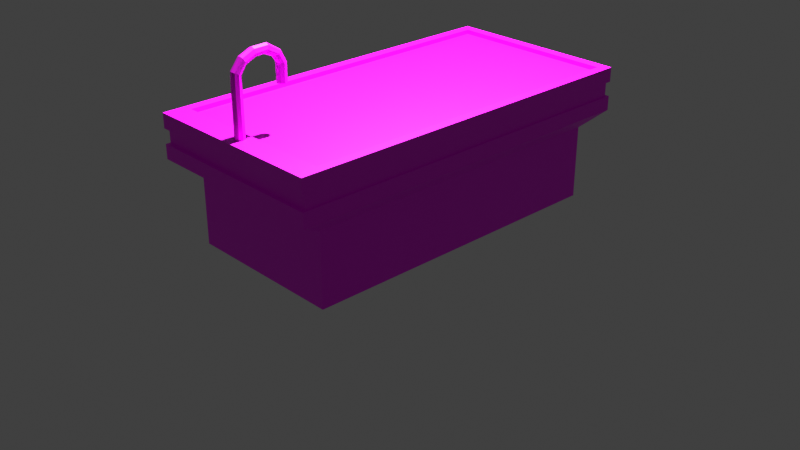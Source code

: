 # Source: morgue_table.blend  (saved by Blender 2.93.20; exported with 4.5.12 LTS)
import bpy
from mathutils import Matrix  # noqa: F401  (used for matrix-valued properties, if any)

bpy.ops.wm.read_factory_settings(use_empty=True)
scene = bpy.context.scene
scene.name = 'Scene'

# ---- collections
col_collection = bpy.data.collections.new('Collection'); scene.collection.children.link(col_collection)

# ---- images (referenced by path relative to the original .blend; pixels are not part of the script)
import os
ASSET_DIR = os.environ.get("B2B_ASSET_DIR", "")  # directory of the original .blend (textures are referenced by path, not embedded)
HERE = os.path.dirname(os.path.abspath(__file__))  # packed textures are extracted next to this script under _unpacked/

def load_image(name, relpath, width, height, colorspace="sRGB"):
    """Load a texture the original file referenced (path relative to the .blend, or extracted next to this script)."""
    p = next((c for c in (os.path.join(HERE, relpath), os.path.join(ASSET_DIR, relpath)) if relpath and os.path.exists(c)), "")
    if p:
        img = bpy.data.images.load(p, check_existing=True)
        img.name = name
    else:  # same state as the original file: an image datablock whose file is absent (Cycles renders it pink)
        img = bpy.data.images.new(name, width, height)
        img.source = "FILE"
        img.filepath = "//" + (relpath or name)
    img.colorspace_settings.name = colorspace
    return img
img_morgue_table_albedo_png = load_image('morgue_table_albedo.png', 'morgue_table_albedo.png', 1024, 1024, 'sRGB')

# ---- materials (node trees are filled in below, after node groups)
mat_material = bpy.data.materials.new('Material')
mat_material.use_transparent_shadow = False

# ---- material node trees
mat_material.use_nodes = True; mat_material.node_tree.nodes.clear()
_N = mat_material.node_tree.nodes; _L = mat_material.node_tree.links
n0 = _N.new('ShaderNodeBsdfPrincipled'); n0.name = 'Principled BSDF'; n0.location = (10, 300)
n0.distribution = 'GGX'
n0.subsurface_method = 'BURLEY'
n0.inputs[3].default_value = 1.45
n0.inputs[27].default_value = (0.0, 0.0, 0.0, 1.0)
n0.inputs[28].default_value = 1.0
n1 = _N.new('ShaderNodeOutputMaterial'); n1.name = 'Material Output'; n1.location = (300, 300)
n2 = _N.new('ShaderNodeTexImage'); n2.name = 'Image Texture'; n2.location = (-280, 280)
n2.image = img_morgue_table_albedo_png
_L.new(n0.outputs[0], n1.inputs[0])
_L.new(n2.outputs[0], n0.inputs[0])
n1.is_active_output = True

# ---- world
world_world = bpy.data.worlds.new('World'); scene.world = world_world
world_world.use_nodes = True; world_world.node_tree.nodes.clear()
_N = world_world.node_tree.nodes; _L = world_world.node_tree.links
n0 = _N.new('ShaderNodeOutputWorld'); n0.name = 'World Output'; n0.location = (300, 300)
n1 = _N.new('ShaderNodeBackground'); n1.name = 'Background'; n1.location = (10, 300)
n1.inputs[0].default_value = (0.05088, 0.05088, 0.05088, 1.0)
_L.new(n1.outputs[0], n0.inputs[0])
n0.is_active_output = True
world_world.color = (0.05088, 0.05088, 0.05088)
world_world.use_sun_shadow = False
world_world.sun_shadow_jitter_overblur = 0.0

# ---- cameras
cam_camera = bpy.data.cameras.new('Camera')
cam_camera.clip_end = 100.0
cam_camera.ortho_scale = 7.314

# ---- lights
light_light = bpy.data.lights.new('Light', 'POINT')
light_light.transmission_factor = 0.0
light_light.energy = 5000.0
light_light.shadow_soft_size = 0.1
light_light.shadow_maximum_resolution = 0.006
light_light.use_absolute_resolution = True

# ---- meshes
me_cube = bpy.data.meshes.new('Cube')
me_cube.from_pydata([(1.0, 2.0, 1.386), (0.8594, 1.719, 0.004181), (1.0, -2.0, 1.386), (0.8594, -1.719, 0.004181), (-1.0, 2.0, 1.386), (-0.8594, 1.719, 0.004181), (-1.0, -2.0, 1.386), (-0.8594, -1.719, 0.004181), (0.8594, 1.719, 0.7737), (-0.8594, -1.719, 0.7737), (0.8594, -1.719, 0.7737), (-0.8594, 1.719, 0.7737), (1.0, 2.0, 0.9284), (-1.0, -2.0, 0.9284), (1.0, -2.0, 0.9284), (-1.0, 2.0, 0.9284), (0.9, -1.761, 1.386), (-0.9, -1.761, 1.386), (0.9, 1.9, 1.386), (-0.9, 1.9, 1.386), (0.9, -1.761, 1.339), (-0.9, -1.761, 1.339), (0.9, 1.9, 1.339), (-0.9, 1.9, 1.339), (1.0, -2.0, 1.233), (1.0, -2.0, 1.081), (-1.0, -2.0, 1.233), (-1.0, -2.0, 1.081), (1.0, 2.0, 1.233), (1.0, 2.0, 1.081), (-1.0, 2.0, 1.233), (-1.0, 2.0, 1.081), (0.9806, -1.961, 1.232), (0.9806, -1.961, 1.082), (-0.9806, -1.961, 1.232), (-0.9806, -1.961, 1.082), (0.9806, 1.961, 1.232), (0.9806, 1.961, 1.082), (-0.9806, 1.961, 1.232), (-0.9806, 1.961, 1.082), (0.8594, 1.719, 0.3889), (0.8594, -1.719, 0.3889), (-0.8594, 1.719, 0.3889), (-0.8594, -1.719, 0.3889), (0.0, -1.817, 1.432), (0.0, -1.817, 1.327), (0.0, -1.817, 1.222), (2.278e-08, -1.441, 1.782), (0.03536, -1.832, 1.222), (0.03536, -1.426, 1.782), (0.05, -1.867, 1.222), (0.05, -1.391, 1.782), (0.03536, -1.903, 1.222), (0.03536, -1.355, 1.782), (-4.371e-09, -1.917, 1.222), (1.906e-08, -1.341, 1.782), (-0.03536, -1.903, 1.222), (-0.03536, -1.355, 1.782), (-0.05, -1.867, 1.222), (-0.05, -1.391, 1.782), (-0.03536, -1.832, 1.222), (-0.03536, -1.426, 1.782), (0.0, -1.817, 1.538), (2.278e-08, -1.817, 1.762), (2.708e-08, -1.817, 1.811), (2.987e-08, -1.817, 1.879), (3.245e-08, -1.82, 1.95), (3.417e-08, -1.773, 2.021), (3.417e-08, -1.679, 2.068), (3.417e-08, -1.576, 2.079), (3.417e-08, -1.487, 2.039), (3.245e-08, -1.441, 1.97), (2.987e-08, -1.441, 1.898), (2.708e-08, -1.441, 1.83), (0.03536, -1.426, 1.83), (0.03536, -1.427, 1.898), (0.03536, -1.427, 1.97), (0.03536, -1.473, 2.046), (0.03536, -1.57, 2.092), (0.03536, -1.68, 2.082), (0.03536, -1.78, 2.035), (0.03536, -1.833, 1.956), (0.03536, -1.832, 1.879), (0.03536, -1.832, 1.811), (0.03536, -1.832, 1.762), (0.03536, -1.832, 1.538), (0.03536, -1.832, 1.432), (0.03536, -1.832, 1.327), (0.05, -1.391, 1.83), (0.05, -1.391, 1.899), (0.05, -1.391, 1.97), (0.05, -1.442, 2.062), (0.05, -1.556, 2.125), (0.05, -1.683, 2.118), (0.05, -1.795, 2.066), (0.05, -1.865, 1.971), (0.05, -1.867, 1.879), (0.05, -1.867, 1.811), (0.05, -1.867, 1.762), (0.05, -1.867, 1.538), (0.05, -1.867, 1.432), (0.05, -1.867, 1.327), (0.03536, -1.356, 1.83), (0.03536, -1.356, 1.899), (0.03536, -1.356, 1.97), (0.03536, -1.41, 2.078), (0.03536, -1.541, 2.157), (0.03536, -1.686, 2.153), (0.03536, -1.811, 2.098), (0.03536, -1.897, 1.987), (0.03536, -1.903, 1.879), (0.03536, -1.903, 1.811), (0.03536, -1.903, 1.762), (0.03536, -1.903, 1.538), (0.03536, -1.903, 1.432), (0.03536, -1.903, 1.327), (2.335e-08, -1.341, 1.83), (2.615e-08, -1.341, 1.899), (2.873e-08, -1.341, 1.97), (3.045e-08, -1.397, 2.084), (2.952e-08, -1.535, 2.171), (2.952e-08, -1.687, 2.167), (2.952e-08, -1.817, 2.111), (2.803e-08, -1.911, 1.993), (2.55e-08, -1.917, 1.879), (2.271e-08, -1.917, 1.811), (1.841e-08, -1.917, 1.762), (-4.371e-09, -1.917, 1.538), (-4.371e-09, -1.917, 1.432), (-4.371e-09, -1.917, 1.327), (-0.03536, -1.356, 1.83), (-0.03536, -1.356, 1.899), (-0.03536, -1.356, 1.97), (-0.03536, -1.41, 2.078), (-0.03536, -1.541, 2.157), (-0.03536, -1.686, 2.153), (-0.03536, -1.811, 2.098), (-0.03536, -1.897, 1.987), (-0.03536, -1.903, 1.879), (-0.03536, -1.903, 1.811), (-0.03536, -1.903, 1.762), (-0.03536, -1.903, 1.538), (-0.03536, -1.903, 1.432), (-0.03536, -1.903, 1.327), (-0.05, -1.391, 1.83), (-0.05, -1.391, 1.899), (-0.05, -1.391, 1.97), (-0.05, -1.442, 2.062), (-0.05, -1.556, 2.125), (-0.05, -1.683, 2.118), (-0.05, -1.795, 2.066), (-0.05, -1.865, 1.971), (-0.05, -1.867, 1.879), (-0.05, -1.867, 1.811), (-0.05, -1.867, 1.762), (-0.05, -1.867, 1.538), (-0.05, -1.867, 1.432), (-0.05, -1.867, 1.327), (-0.03536, -1.426, 1.83), (-0.03536, -1.427, 1.898), (-0.03536, -1.427, 1.97), (-0.03536, -1.473, 2.046), (-0.03536, -1.57, 2.092), (-0.03536, -1.68, 2.082), (-0.03536, -1.78, 2.035), (-0.03536, -1.833, 1.956), (-0.03536, -1.832, 1.879), (-0.03536, -1.832, 1.811), (-0.03536, -1.832, 1.762), (-0.03536, -1.832, 1.538), (-0.03536, -1.832, 1.432), (-0.03536, -1.832, 1.327)], [], [(2, 0, 18, 16), (31, 15, 13, 27), (5, 1, 3, 7), (24, 2, 6, 26), (24, 28, 0, 2), (42, 11, 8, 40), (40, 8, 10, 41), (43, 9, 11, 42), (41, 10, 9, 43), (9, 10, 14, 13), (10, 8, 12, 14), (11, 9, 13, 15), (8, 11, 15, 12), (29, 12, 15, 31), (16, 18, 22, 20), (0, 4, 19, 18), (6, 2, 16, 17), (4, 6, 17, 19), (22, 23, 21, 20), (19, 17, 21, 23), (17, 16, 20, 21), (18, 19, 23, 22), (0, 28, 30, 4), (27, 25, 33, 35), (14, 12, 29, 25), (26, 30, 38, 34), (14, 25, 27, 13), (29, 31, 39, 37), (4, 30, 26, 6), (28, 24, 32, 36), (36, 37, 39, 38), (33, 37, 36, 32), (33, 32, 34, 35), (38, 39, 35, 34), (25, 29, 37, 33), (30, 28, 36, 38), (31, 27, 35, 39), (24, 26, 34, 32), (3, 41, 43, 7), (7, 43, 42, 5), (1, 40, 41, 3), (5, 42, 40, 1), (163, 162, 69, 68), (73, 47, 49, 74), (162, 161, 70, 69), (74, 49, 51, 88), (165, 164, 67, 66), (88, 51, 53, 102), (166, 165, 66, 65), (154, 168, 169, 155), (102, 53, 55, 116), (167, 166, 65, 64), (170, 169, 62, 44), (116, 55, 57, 130), (168, 167, 64, 63), (171, 170, 44, 45), (130, 57, 59, 144), (49, 47, 61, 59, 57, 55, 53, 51), (60, 171, 45, 46), (144, 59, 61, 158), (164, 163, 68, 67), (158, 61, 47, 73), (46, 48, 50, 52, 54, 56, 58, 60), (161, 160, 71, 70), (160, 159, 72, 71), (159, 158, 73, 72), (58, 157, 171, 60), (157, 156, 170, 171), (156, 155, 169, 170), (140, 154, 155, 141), (154, 153, 167, 168), (153, 152, 166, 167), (152, 151, 165, 166), (151, 150, 164, 165), (150, 149, 163, 164), (149, 148, 162, 163), (148, 147, 161, 162), (147, 146, 160, 161), (146, 145, 159, 160), (145, 144, 158, 159), (56, 143, 157, 58), (143, 142, 156, 157), (142, 141, 155, 156), (126, 140, 141, 127), (140, 139, 153, 154), (139, 138, 152, 153), (138, 137, 151, 152), (137, 136, 150, 151), (136, 135, 149, 150), (135, 134, 148, 149), (134, 133, 147, 148), (133, 132, 146, 147), (132, 131, 145, 146), (131, 130, 144, 145), (54, 129, 143, 56), (129, 128, 142, 143), (128, 127, 141, 142), (112, 126, 127, 113), (126, 125, 139, 140), (125, 124, 138, 139), (124, 123, 137, 138), (123, 122, 136, 137), (122, 121, 135, 136), (121, 120, 134, 135), (120, 119, 133, 134), (119, 118, 132, 133), (118, 117, 131, 132), (117, 116, 130, 131), (52, 115, 129, 54), (115, 114, 128, 129), (114, 113, 127, 128), (98, 112, 113, 99), (112, 111, 125, 126), (111, 110, 124, 125), (110, 109, 123, 124), (109, 108, 122, 123), (108, 107, 121, 122), (107, 106, 120, 121), (106, 105, 119, 120), (105, 104, 118, 119), (104, 103, 117, 118), (103, 102, 116, 117), (50, 101, 115, 52), (101, 100, 114, 115), (100, 99, 113, 114), (84, 98, 99, 85), (98, 97, 111, 112), (97, 96, 110, 111), (96, 95, 109, 110), (95, 94, 108, 109), (94, 93, 107, 108), (93, 92, 106, 107), (92, 91, 105, 106), (91, 90, 104, 105), (90, 89, 103, 104), (89, 88, 102, 103), (48, 87, 101, 50), (87, 86, 100, 101), (86, 85, 99, 100), (62, 63, 84, 85), (84, 83, 97, 98), (83, 82, 96, 97), (82, 81, 95, 96), (81, 80, 94, 95), (80, 79, 93, 94), (79, 78, 92, 93), (78, 77, 91, 92), (77, 76, 90, 91), (76, 75, 89, 90), (75, 74, 88, 89), (46, 45, 87, 48), (45, 44, 86, 87), (44, 62, 85, 86), (168, 63, 62, 169), (63, 64, 83, 84), (64, 65, 82, 83), (65, 66, 81, 82), (66, 67, 80, 81), (67, 68, 79, 80), (68, 69, 78, 79), (69, 70, 77, 78), (70, 71, 76, 77), (71, 72, 75, 76), (72, 73, 74, 75)])
_uv = me_cube.uv_layers.new(name='UVMap')
_uv.uv.foreach_set('vector', [0.02897, 0.5672, 0.03848, 0.03445, 0.05053, 0.04803, 0.04272, 0.5355, 0.9594, 0.5583, 0.9381, 0.5583, 0.9383, 0.0, 0.9596, 9.429e-06, 0.4908, 0.5977, 0.4908, 0.8431, 0.0, 0.8431, 5.051e-08, 0.5977, 0.02934, 0.5915, 0.02897, 0.5672, 0.3477, 0.5623, 0.3481, 0.5866, 0.008676, 0.5669, 0.01819, 0.03409, 0.03848, 0.03445, 0.02897, 0.5672, 0.689, 0.5784, 0.7439, 0.5784, 0.7439, 0.8238, 0.689, 0.8238, 0.6879, 0.0392, 0.7416, 0.03923, 0.7414, 0.5191, 0.6877, 0.5191, 0.8554, 0.0392, 0.9091, 0.03923, 0.9089, 0.5191, 0.8552, 0.5191, 0.9451, 0.8238, 0.8901, 0.8238, 0.8901, 0.5784, 0.9451, 0.5784, 0.8901, 0.5784, 0.8901, 0.8238, 0.8443, 0.8439, 0.8443, 0.5583, 0.7414, 0.5191, 0.7416, 0.03923, 0.7708, 0.0, 0.7706, 0.5583, 0.9089, 0.5191, 0.9091, 0.03923, 0.9383, 0.0, 0.9381, 0.5583, 0.7439, 0.8238, 0.7439, 0.5784, 0.7897, 0.5583, 0.7897, 0.8439, 0.8115, 0.8439, 0.7897, 0.8439, 0.7897, 0.5583, 0.8115, 0.5583, 0.04272, 0.5355, 0.05053, 0.04803, 0.06044, 0.05468, 0.05026, 0.526, 0.03848, 0.03445, 0.3477, 0.02953, 0.3365, 0.04145, 0.05053, 0.04803, 0.3477, 0.5623, 0.02897, 0.5672, 0.04272, 0.5355, 0.3338, 0.5265, 0.3477, 0.02953, 0.3477, 0.5623, 0.3338, 0.5265, 0.3365, 0.04145, 0.634, 0.5227, 0.377, 0.5227, 0.377, 0.0, 0.634, 1.684e-08, 0.3365, 0.04145, 0.3338, 0.5265, 0.3238, 0.5199, 0.3291, 0.05067, 0.3338, 0.5265, 0.04272, 0.5355, 0.05026, 0.526, 0.3238, 0.5199, 0.05053, 0.04803, 0.3365, 0.04145, 0.3291, 0.05067, 0.06044, 0.05468, 0.03848, 0.03445, 0.03811, 0.01089, 0.3474, 0.005967, 0.3477, 0.02953, 0.8226, 0.5583, 0.8226, 0.8439, 0.817, 0.8411, 0.817, 0.5611, 0.7706, 0.5583, 0.7708, 0.0, 0.7921, 9.463e-06, 0.7919, 0.5583, 0.368, 0.5623, 0.368, 0.02953, 0.377, 0.04692, 0.377, 0.5444, 0.8443, 0.8439, 0.8226, 0.8439, 0.8226, 0.5583, 0.8443, 0.5583, 0.8115, 0.8439, 0.8115, 0.5583, 0.817, 0.5611, 0.817, 0.8411, 0.3477, 0.02953, 0.368, 0.02953, 0.368, 0.5623, 0.3477, 0.5623, 0.01819, 0.03409, 0.008676, 0.5669, 0.0, 0.5493, 0.008883, 0.05186, 0.5952, 0.8557, 0.5739, 0.8557, 0.5739, 0.5757, 0.5952, 0.5757, 0.56, 0.8857, 5.051e-08, 0.8857, 0.0, 0.8644, 0.56, 0.8644, 0.6166, 0.8027, 0.5952, 0.8027, 0.5952, 0.5227, 0.6166, 0.5227, 0.0, 0.8644, 0.0, 0.8431, 0.56, 0.8431, 0.56, 0.8644, 0.7919, 0.5583, 0.7921, 9.463e-06, 0.8015, 0.005225, 0.8015, 0.5391, 0.3474, 0.005967, 0.03811, 0.01089, 0.04102, 0.004825, 0.3443, 0.0, 0.9594, 0.5583, 0.9596, 9.429e-06, 0.969, 0.005225, 0.969, 0.5391, 0.02934, 0.5915, 0.3481, 0.5866, 0.3451, 0.5929, 0.03254, 0.5977, 1.0, 0.8238, 0.9451, 0.8238, 0.9451, 0.5784, 1.0, 0.5784, 0.8017, 0.03918, 0.8554, 0.0392, 0.8552, 0.5191, 0.8015, 0.519, 0.6342, 0.03918, 0.6879, 0.0392, 0.6877, 0.5191, 0.634, 0.519, 0.634, 0.5784, 0.689, 0.5784, 0.689, 0.8238, 0.634, 0.8238, 0.8166, 0.9694, 0.8514, 0.9681, 0.8506, 0.9805, 0.8158, 0.9815, 0.9617, 0.883, 0.9797, 0.8806, 0.9815, 0.8949, 0.9637, 0.8969, 0.8514, 0.9681, 0.8859, 0.9677, 0.8839, 0.9802, 0.8506, 0.9805, 0.9637, 0.8969, 0.9815, 0.8949, 0.983, 0.9091, 0.9653, 0.9106, 0.7522, 0.9686, 0.7821, 0.9684, 0.781, 0.9804, 0.7528, 0.9811, 0.9653, 0.9106, 0.983, 0.9091, 0.9839, 0.9234, 0.9664, 0.9242, 0.728, 0.9733, 0.7522, 0.9686, 0.7528, 0.9811, 0.7297, 0.9856, 0.6902, 0.964, 0.6906, 0.9764, 0.6179, 0.9772, 0.6178, 0.9647, 0.9664, 0.9242, 0.9839, 0.9234, 0.9843, 0.9376, 0.9668, 0.9377, 0.7063, 0.9755, 0.728, 0.9733, 0.7297, 0.9856, 0.7072, 0.988, 0.5836, 0.9773, 0.6179, 0.9772, 0.618, 0.9896, 0.5837, 0.9897, 0.9668, 0.9377, 0.9843, 0.9376, 0.9842, 0.9518, 0.9666, 0.9512, 0.6906, 0.9764, 0.7063, 0.9755, 0.7072, 0.988, 0.6911, 0.9889, 0.5494, 0.9773, 0.5836, 0.9773, 0.5837, 0.9897, 0.5494, 0.9898, 0.9666, 0.9512, 0.9842, 0.9518, 0.9834, 0.9661, 0.9658, 0.9648, 0.9559, 0.8606, 0.9642, 0.8523, 0.976, 0.8523, 0.9843, 0.8606, 0.9843, 0.8723, 0.976, 0.8806, 0.9642, 0.8806, 0.9559, 0.8723, 0.5151, 0.9774, 0.5494, 0.9773, 0.5494, 0.9898, 0.5151, 0.9898, 0.9658, 0.9648, 0.9834, 0.9661, 0.9822, 0.9804, 0.9643, 0.9786, 0.7821, 0.9684, 0.8166, 0.9694, 0.8158, 0.9815, 0.781, 0.9804, 0.9643, 0.9786, 0.9822, 0.9804, 0.9806, 0.9946, 0.9626, 0.9926, 0.9275, 0.8606, 0.9359, 0.8523, 0.9476, 0.8523, 0.9559, 0.8606, 0.9559, 0.8723, 0.9476, 0.8806, 0.9359, 0.8806, 0.9275, 0.8723, 0.8859, 0.9677, 0.9159, 0.9698, 0.9126, 0.9826, 0.8839, 0.9802, 0.9159, 0.9698, 0.9401, 0.9755, 0.9376, 0.9888, 0.9126, 0.9826, 0.9401, 0.9755, 0.9643, 0.9786, 0.9626, 0.9926, 0.9376, 0.9888, 0.5151, 0.9649, 0.5493, 0.9649, 0.5494, 0.9773, 0.5151, 0.9774, 0.5493, 0.9649, 0.5836, 0.9648, 0.5836, 0.9773, 0.5494, 0.9773, 0.5836, 0.9648, 0.6178, 0.9647, 0.6179, 0.9772, 0.5836, 0.9773, 0.6898, 0.9518, 0.6902, 0.964, 0.6178, 0.9647, 0.6178, 0.9523, 0.6902, 0.964, 0.7055, 0.9634, 0.7063, 0.9755, 0.6906, 0.9764, 0.7055, 0.9634, 0.7264, 0.9618, 0.728, 0.9733, 0.7063, 0.9755, 0.7264, 0.9618, 0.7525, 0.9578, 0.7522, 0.9686, 0.728, 0.9733, 0.7525, 0.9578, 0.7846, 0.9579, 0.7821, 0.9684, 0.7522, 0.9686, 0.7846, 0.9579, 0.8182, 0.9586, 0.8166, 0.9694, 0.7821, 0.9684, 0.8182, 0.9586, 0.8534, 0.9575, 0.8514, 0.9681, 0.8166, 0.9694, 0.8534, 0.9575, 0.8897, 0.9573, 0.8859, 0.9677, 0.8514, 0.9681, 0.8897, 0.9573, 0.9201, 0.9585, 0.9159, 0.9698, 0.8859, 0.9677, 0.9201, 0.9585, 0.9422, 0.9626, 0.9401, 0.9755, 0.9159, 0.9698, 0.9422, 0.9626, 0.9658, 0.9648, 0.9643, 0.9786, 0.9401, 0.9755, 0.5151, 0.9524, 0.5493, 0.9524, 0.5493, 0.9649, 0.5151, 0.9649, 0.5493, 0.9524, 0.5836, 0.9524, 0.5836, 0.9648, 0.5493, 0.9649, 0.5836, 0.9524, 0.6178, 0.9523, 0.6178, 0.9647, 0.5836, 0.9648, 0.6897, 0.9397, 0.6898, 0.9518, 0.6178, 0.9523, 0.6177, 0.9399, 0.6898, 0.9518, 0.7049, 0.9515, 0.7055, 0.9634, 0.6902, 0.964, 0.7049, 0.9515, 0.7252, 0.9507, 0.7264, 0.9618, 0.7055, 0.9634, 0.7252, 0.9507, 0.7529, 0.9483, 0.7525, 0.9578, 0.7264, 0.9618, 0.7529, 0.9483, 0.7866, 0.9484, 0.7846, 0.9579, 0.7525, 0.9578, 0.7866, 0.9484, 0.8195, 0.9486, 0.8182, 0.9586, 0.7846, 0.9579, 0.8195, 0.9486, 0.8549, 0.9479, 0.8534, 0.9575, 0.8182, 0.9586, 0.8549, 0.9479, 0.8926, 0.9478, 0.8897, 0.9573, 0.8534, 0.9575, 0.8926, 0.9478, 0.9232, 0.9481, 0.9201, 0.9585, 0.8897, 0.9573, 0.9232, 0.9481, 0.9437, 0.9501, 0.9422, 0.9626, 0.9201, 0.9585, 0.9437, 0.9501, 0.9666, 0.9512, 0.9658, 0.9648, 0.9422, 0.9626, 0.5151, 0.94, 0.5493, 0.94, 0.5493, 0.9524, 0.5151, 0.9524, 0.5493, 0.94, 0.5836, 0.9399, 0.5836, 0.9524, 0.5493, 0.9524, 0.5836, 0.9399, 0.6177, 0.9399, 0.6178, 0.9523, 0.5836, 0.9524, 0.6898, 0.9276, 0.6897, 0.9397, 0.6177, 0.9399, 0.6177, 0.9275, 0.6897, 0.9397, 0.7047, 0.9397, 0.7049, 0.9515, 0.6898, 0.9518, 0.7047, 0.9397, 0.7247, 0.9397, 0.7252, 0.9507, 0.7049, 0.9515, 0.7247, 0.9397, 0.7532, 0.9394, 0.7529, 0.9483, 0.7252, 0.9507, 0.7532, 0.9394, 0.7873, 0.9392, 0.7866, 0.9484, 0.7529, 0.9483, 0.7873, 0.9392, 0.82, 0.9389, 0.8195, 0.9486, 0.7866, 0.9484, 0.82, 0.9389, 0.8554, 0.9386, 0.8549, 0.9479, 0.8195, 0.9486, 0.8554, 0.9386, 0.8935, 0.9383, 0.8926, 0.9478, 0.8549, 0.9479, 0.8935, 0.9383, 0.9244, 0.9381, 0.9232, 0.9481, 0.8926, 0.9478, 0.9244, 0.9381, 0.9441, 0.9379, 0.9437, 0.9501, 0.9232, 0.9481, 0.9441, 0.9379, 0.9668, 0.9377, 0.9666, 0.9512, 0.9437, 0.9501, 0.5151, 0.9275, 0.5493, 0.9275, 0.5493, 0.94, 0.5151, 0.94, 0.5493, 0.9275, 0.5836, 0.9275, 0.5836, 0.9399, 0.5493, 0.94, 0.5836, 0.9275, 0.6177, 0.9275, 0.6177, 0.9399, 0.5836, 0.9399, 0.6901, 0.9155, 0.6898, 0.9276, 0.6177, 0.9275, 0.6178, 0.9151, 0.6898, 0.9276, 0.7049, 0.9279, 0.7047, 0.9397, 0.6897, 0.9397, 0.7049, 0.9279, 0.7251, 0.9286, 0.7247, 0.9397, 0.7047, 0.9397, 0.7251, 0.9286, 0.7528, 0.9305, 0.7532, 0.9394, 0.7247, 0.9397, 0.7528, 0.9305, 0.7864, 0.9299, 0.7873, 0.9392, 0.7532, 0.9394, 0.7864, 0.9299, 0.8193, 0.9293, 0.82, 0.9389, 0.7873, 0.9392, 0.8193, 0.9293, 0.8547, 0.9294, 0.8554, 0.9386, 0.82, 0.9389, 0.8547, 0.9294, 0.8924, 0.9289, 0.8935, 0.9383, 0.8554, 0.9386, 0.8924, 0.9289, 0.923, 0.928, 0.9244, 0.9381, 0.8935, 0.9383, 0.923, 0.928, 0.9435, 0.9257, 0.9441, 0.9379, 0.9244, 0.9381, 0.9435, 0.9257, 0.9664, 0.9242, 0.9668, 0.9377, 0.9441, 0.9379, 0.5151, 0.915, 0.5493, 0.915, 0.5493, 0.9275, 0.5151, 0.9275, 0.5493, 0.915, 0.5836, 0.9151, 0.5836, 0.9275, 0.5493, 0.9275, 0.5836, 0.9151, 0.6178, 0.9151, 0.6177, 0.9275, 0.5836, 0.9275, 0.6905, 0.9033, 0.6901, 0.9155, 0.6178, 0.9151, 0.6178, 0.9027, 0.6901, 0.9155, 0.7053, 0.9161, 0.7049, 0.9279, 0.6898, 0.9276, 0.7053, 0.9161, 0.7261, 0.9174, 0.7251, 0.9286, 0.7049, 0.9279, 0.7261, 0.9174, 0.7522, 0.9211, 0.7528, 0.9305, 0.7251, 0.9286, 0.7522, 0.9211, 0.7843, 0.9205, 0.7864, 0.9299, 0.7528, 0.9305, 0.7843, 0.9205, 0.8179, 0.9193, 0.8193, 0.9293, 0.7864, 0.9299, 0.8179, 0.9193, 0.8531, 0.9198, 0.8547, 0.9294, 0.8193, 0.9293, 0.8531, 0.9198, 0.8894, 0.9194, 0.8924, 0.9289, 0.8547, 0.9294, 0.8894, 0.9194, 0.9198, 0.9178, 0.923, 0.928, 0.8924, 0.9289, 0.9198, 0.9178, 0.9419, 0.9133, 0.9435, 0.9257, 0.923, 0.928, 0.9419, 0.9133, 0.9653, 0.9106, 0.9664, 0.9242, 0.9435, 0.9257, 0.5151, 0.9026, 0.5493, 0.9026, 0.5493, 0.915, 0.5151, 0.915, 0.5493, 0.9026, 0.5836, 0.9026, 0.5836, 0.9151, 0.5493, 0.915, 0.5836, 0.9026, 0.6178, 0.9027, 0.6178, 0.9151, 0.5836, 0.9151, 0.6179, 0.8902, 0.6909, 0.8909, 0.6905, 0.9033, 0.6178, 0.9027, 0.6905, 0.9033, 0.706, 0.904, 0.7053, 0.9161, 0.6901, 0.9155, 0.706, 0.904, 0.7275, 0.9059, 0.7261, 0.9174, 0.7053, 0.9161, 0.7275, 0.9059, 0.7518, 0.9102, 0.7522, 0.9211, 0.7261, 0.9174, 0.7518, 0.9102, 0.7817, 0.91, 0.7843, 0.9205, 0.7522, 0.9211, 0.7817, 0.91, 0.8161, 0.9085, 0.8179, 0.9193, 0.7843, 0.9205, 0.8161, 0.9085, 0.851, 0.9092, 0.8531, 0.9198, 0.8179, 0.9193, 0.851, 0.9092, 0.8855, 0.9091, 0.8894, 0.9194, 0.8531, 0.9198, 0.8855, 0.9091, 0.9154, 0.9065, 0.9198, 0.9178, 0.8894, 0.9194, 0.9154, 0.9065, 0.9395, 0.9004, 0.9419, 0.9133, 0.9198, 0.9178, 0.9395, 0.9004, 0.9637, 0.8969, 0.9653, 0.9106, 0.9419, 0.9133, 0.5151, 0.8901, 0.5493, 0.8901, 0.5493, 0.9026, 0.5151, 0.9026, 0.5493, 0.8901, 0.5836, 0.8902, 0.5836, 0.9026, 0.5493, 0.9026, 0.5836, 0.8902, 0.6179, 0.8902, 0.6178, 0.9027, 0.5836, 0.9026, 0.6906, 0.9764, 0.6911, 0.9889, 0.618, 0.9896, 0.6179, 0.9772, 0.6909, 0.8909, 0.7068, 0.8917, 0.706, 0.904, 0.6905, 0.9033, 0.7068, 0.8917, 0.729, 0.8937, 0.7275, 0.9059, 0.706, 0.904, 0.729, 0.8937, 0.7522, 0.8978, 0.7518, 0.9102, 0.7275, 0.9059, 0.7522, 0.8978, 0.7803, 0.898, 0.7817, 0.91, 0.7518, 0.9102, 0.7803, 0.898, 0.8152, 0.8964, 0.8161, 0.9085, 0.7817, 0.91, 0.8152, 0.8964, 0.85, 0.8969, 0.851, 0.9092, 0.8161, 0.9085, 0.85, 0.8969, 0.8832, 0.8967, 0.8855, 0.9091, 0.851, 0.9092, 0.8832, 0.8967, 0.9119, 0.8937, 0.9154, 0.9065, 0.8855, 0.9091, 0.9119, 0.8937, 0.9368, 0.8872, 0.9395, 0.9004, 0.9154, 0.9065, 0.9368, 0.8872, 0.9617, 0.883, 0.9637, 0.8969, 0.9395, 0.9004])
me_cube.materials.append(mat_material)
me_cube.use_remesh_preserve_volume = False
me_cube.use_remesh_preserve_attributes = False
me_cube.use_mirror_vertex_groups = False
me_cube.update()

# ---- objects
ob_cube = bpy.data.objects.new('Cube', me_cube)
ob_light = bpy.data.objects.new('Light', light_light)
ob_camera = bpy.data.objects.new('Camera', cam_camera)

# ---- transforms, parenting, visibility, modifiers, constraints
ob_cube.location = (0.0, 0.0, 0.0)
ob_cube.lock_rotations_4d = False
ob_cube.empty_display_type = 'ARROWS'
ob_cube.lineart.crease_threshold = 0.0
ob_light.location = (0.2164, 1.005, 6.976)
ob_light.rotation_euler = (0.6503, 0.05522, 1.866)
ob_light.lock_rotations_4d = False
ob_light.empty_display_type = 'ARROWS'
ob_light.color = (0.0, 0.0, 0.0, 0.0)
ob_light.lineart.crease_threshold = 0.0
ob_camera.location = (7.359, -6.926, 4.958)
ob_camera.rotation_euler = (1.109, 0.0, 0.8149)
ob_camera.lock_rotations_4d = False
ob_camera.empty_display_type = 'ARROWS'
ob_camera.color = (0.0, 0.0, 0.0, 0.0)
ob_camera.display_type = 'WIRE'
ob_camera.lineart.crease_threshold = 0.0

# ---- collection membership
col_collection.objects.link(ob_cube)
col_collection.objects.link(ob_light)
col_collection.objects.link(ob_camera)

# ---- scene / render settings (as saved in the file)
scene.camera = ob_camera
scene.frame_start = 1; scene.frame_end = 250; scene.frame_set(1)
scene.render.engine = 'BLENDER_EEVEE_NEXT'
scene.cycles.use_denoising = False
scene.cycles.samples = 128
scene.cycles.sampling_pattern = 'TABULATED_SOBOL'
scene.cycles.use_adaptive_sampling = False
scene.cycles.use_light_tree = False
scene.view_settings.view_transform = 'Standard'
bpy.context.view_layer.update()
